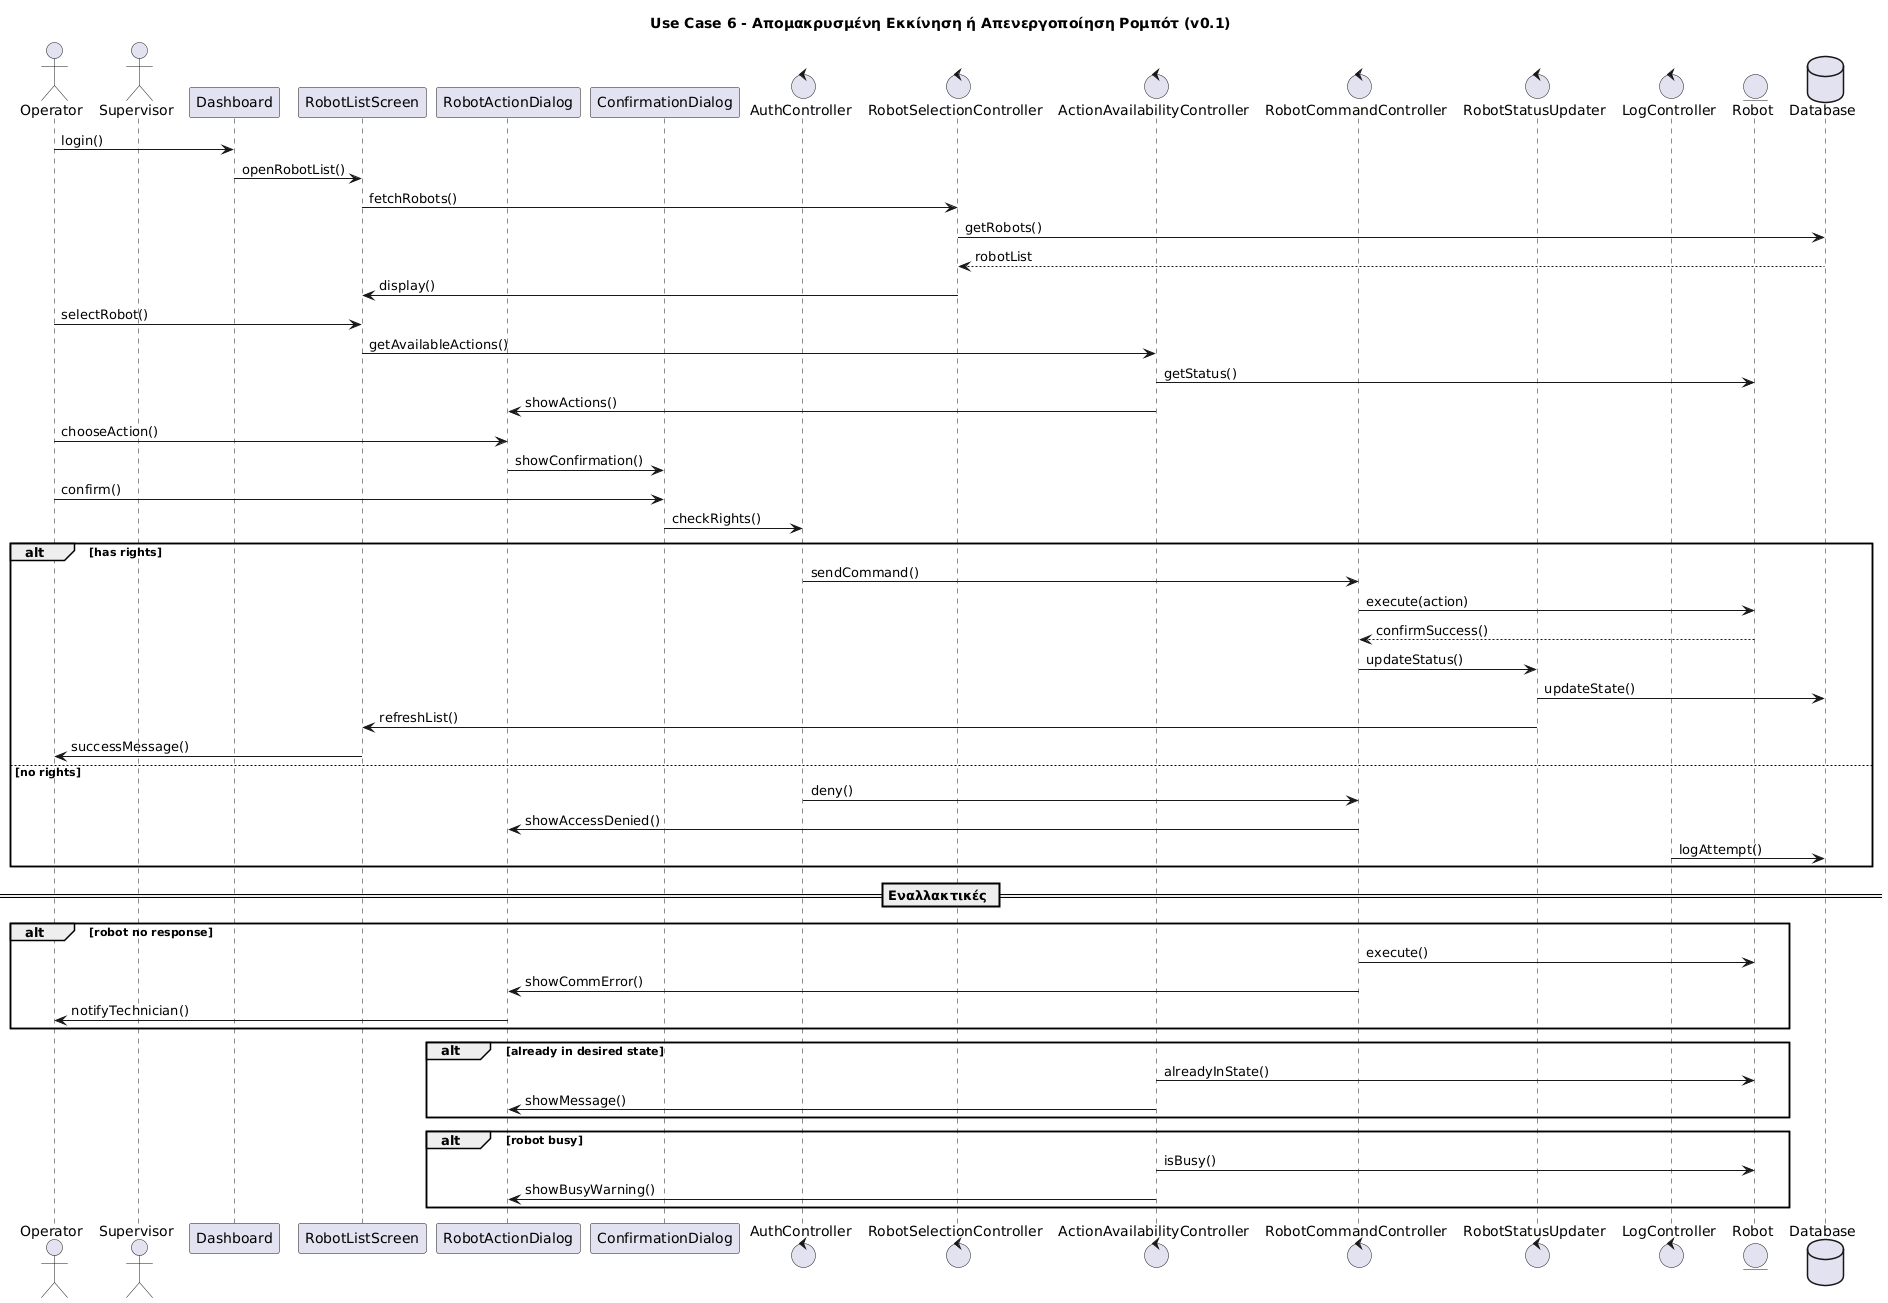

The diagram above was rendered by PlantUML. Its source (embedded in the PNG):
@startuml
title Use Case 6 - Απομακρυσμένη Εκκίνηση ή Απενεργοποίηση Ρομπότ (v0.1)

actor Operator
actor Supervisor
participant Dashboard
participant RobotListScreen
participant RobotActionDialog
participant ConfirmationDialog
control AuthController
control RobotSelectionController
control ActionAvailabilityController
control RobotCommandController
control RobotStatusUpdater
control LogController
entity Robot
database Database

Operator -> Dashboard : login()
Dashboard -> RobotListScreen : openRobotList()
RobotListScreen -> RobotSelectionController : fetchRobots()
RobotSelectionController -> Database : getRobots()
Database --> RobotSelectionController : robotList
RobotSelectionController -> RobotListScreen : display()

Operator -> RobotListScreen : selectRobot()
RobotListScreen -> ActionAvailabilityController : getAvailableActions()
ActionAvailabilityController -> Robot : getStatus()
ActionAvailabilityController -> RobotActionDialog : showActions()

Operator -> RobotActionDialog : chooseAction()
RobotActionDialog -> ConfirmationDialog : showConfirmation()
Operator -> ConfirmationDialog : confirm()

ConfirmationDialog -> AuthController : checkRights()
alt has rights
    AuthController -> RobotCommandController : sendCommand()
    RobotCommandController -> Robot : execute(action)
    Robot --> RobotCommandController : confirmSuccess()
    RobotCommandController -> RobotStatusUpdater : updateStatus()
    RobotStatusUpdater -> Database : updateState()
    RobotStatusUpdater -> RobotListScreen : refreshList()
    RobotListScreen -> Operator : successMessage()
else no rights
    AuthController -> RobotCommandController : deny()
    RobotCommandController -> RobotActionDialog : showAccessDenied()
    LogController -> Database : logAttempt()
end

== Εναλλακτικές ==
alt robot no response
    RobotCommandController -> Robot : execute()
    RobotCommandController -> RobotActionDialog : showCommError()
    RobotActionDialog -> Operator : notifyTechnician()
end

alt already in desired state
    ActionAvailabilityController -> Robot : alreadyInState()
    ActionAvailabilityController -> RobotActionDialog : showMessage()
end

alt robot busy
    ActionAvailabilityController -> Robot : isBusy()
    ActionAvailabilityController -> RobotActionDialog : showBusyWarning()
end
@enduml